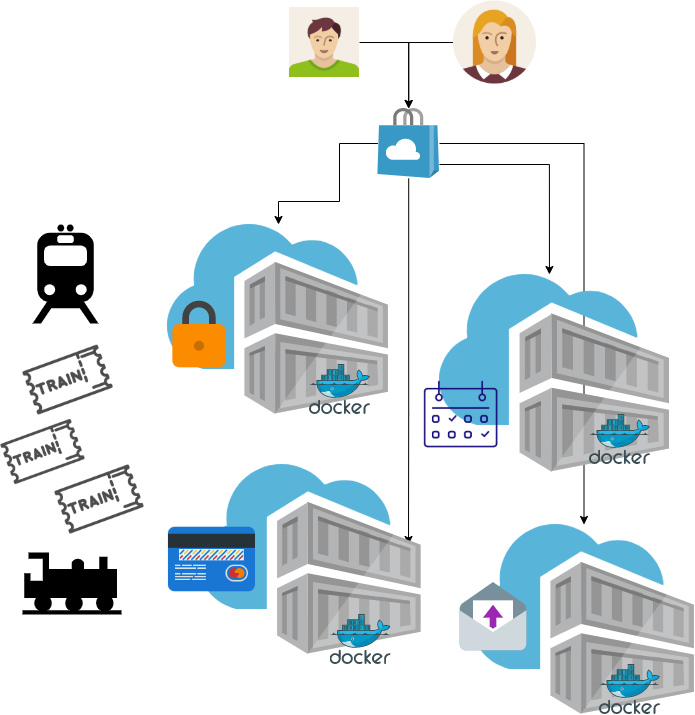

The diagram above was exported from draw.io. Its source (the exported page's mxGraphModel, read from the mxfile embedded in the PNG):
<mxGraphModel dx="1422" dy="762" grid="1" gridSize="10" guides="1" tooltips="1" connect="1" arrows="1" fold="1" page="1" pageScale="1" pageWidth="1169" pageHeight="827" math="0" shadow="0">
  <root>
    <mxCell id="0" />
    <mxCell id="1" parent="0" />
    <mxCell id="b7Ml-bm5nvbfuDIkJ_Sf-150" style="edgeStyle=orthogonalEdgeStyle;rounded=0;orthogonalLoop=1;jettySize=auto;html=1;" parent="1" source="b7Ml-bm5nvbfuDIkJ_Sf-11" target="b7Ml-bm5nvbfuDIkJ_Sf-123" edge="1">
      <mxGeometry relative="1" as="geometry">
        <Array as="points">
          <mxPoint x="937" y="199" />
          <mxPoint x="937" y="257" />
          <mxPoint x="876" y="257" />
        </Array>
      </mxGeometry>
    </mxCell>
    <mxCell id="b7Ml-bm5nvbfuDIkJ_Sf-151" style="edgeStyle=orthogonalEdgeStyle;rounded=0;orthogonalLoop=1;jettySize=auto;html=1;entryX=0.478;entryY=0;entryDx=0;entryDy=0;entryPerimeter=0;" parent="1" source="b7Ml-bm5nvbfuDIkJ_Sf-11" target="b7Ml-bm5nvbfuDIkJ_Sf-125" edge="1">
      <mxGeometry relative="1" as="geometry">
        <Array as="points">
          <mxPoint x="1147" y="220" />
        </Array>
      </mxGeometry>
    </mxCell>
    <mxCell id="b7Ml-bm5nvbfuDIkJ_Sf-152" style="edgeStyle=orthogonalEdgeStyle;rounded=0;orthogonalLoop=1;jettySize=auto;html=1;" parent="1" source="b7Ml-bm5nvbfuDIkJ_Sf-11" target="b7Ml-bm5nvbfuDIkJ_Sf-119" edge="1">
      <mxGeometry relative="1" as="geometry" />
    </mxCell>
    <mxCell id="b7Ml-bm5nvbfuDIkJ_Sf-153" style="edgeStyle=orthogonalEdgeStyle;rounded=0;orthogonalLoop=1;jettySize=auto;html=1;" parent="1" source="b7Ml-bm5nvbfuDIkJ_Sf-11" edge="1">
      <mxGeometry relative="1" as="geometry">
        <mxPoint x="1006" y="600" as="targetPoint" />
        <Array as="points">
          <mxPoint x="1006" y="470" />
          <mxPoint x="1006" y="470" />
        </Array>
      </mxGeometry>
    </mxCell>
    <mxCell id="b7Ml-bm5nvbfuDIkJ_Sf-11" value="" style="sketch=0;aspect=fixed;html=1;points=[];align=center;image;fontSize=12;image=img/lib/mscae/Store_Marketplace.svg;" parent="1" vertex="1">
      <mxGeometry x="975.4000000000001" y="164" width="61.6" height="70" as="geometry" />
    </mxCell>
    <mxCell id="b7Ml-bm5nvbfuDIkJ_Sf-84" value="" style="shape=image;html=1;verticalAlign=top;verticalLabelPosition=bottom;labelBackgroundColor=#ffffff;imageAspect=0;aspect=fixed;image=https://cdn3.iconfinder.com/data/icons/travelling-icon-set-ii-part/800/ticket-128.png" parent="1" vertex="1">
      <mxGeometry x="598" y="465" width="85" height="85" as="geometry" />
    </mxCell>
    <mxCell id="b7Ml-bm5nvbfuDIkJ_Sf-113" value="" style="shape=mxgraph.signs.transportation.train_3;html=1;pointerEvents=1;fillColor=#000000;strokeColor=none;verticalLabelPosition=bottom;verticalAlign=top;align=center;labelBackgroundColor=none;" parent="1" vertex="1">
      <mxGeometry x="620" y="608" width="99" height="62" as="geometry" />
    </mxCell>
    <mxCell id="b7Ml-bm5nvbfuDIkJ_Sf-114" value="" style="shape=mxgraph.signs.transportation.train_2;html=1;pointerEvents=1;fillColor=#000000;strokeColor=none;verticalLabelPosition=bottom;verticalAlign=top;align=center;labelBackgroundColor=none;" parent="1" vertex="1">
      <mxGeometry x="630.0000000000001" y="280" width="66" height="99" as="geometry" />
    </mxCell>
    <mxCell id="b7Ml-bm5nvbfuDIkJ_Sf-116" value="" style="sketch=0;aspect=fixed;html=1;points=[];align=center;image;fontSize=12;image=img/lib/mscae/Container_Registries.svg;labelBackgroundColor=none;" parent="1" vertex="1">
      <mxGeometry x="797.67" y="520" width="220.93" height="190" as="geometry" />
    </mxCell>
    <mxCell id="b7Ml-bm5nvbfuDIkJ_Sf-27" value="" style="shape=image;html=1;verticalAlign=top;verticalLabelPosition=bottom;labelBackgroundColor=#ffffff;imageAspect=0;aspect=fixed;image=https://cdn1.iconfinder.com/data/icons/icons-for-a-site-1/64/advantage_payment_way-128.png" parent="1" vertex="1">
      <mxGeometry x="764.4" y="570" width="90" height="90" as="geometry" />
    </mxCell>
    <mxCell id="b7Ml-bm5nvbfuDIkJ_Sf-117" value="" style="sketch=0;aspect=fixed;html=1;points=[];align=center;image;fontSize=12;image=img/lib/mscae/Docker.svg;labelBackgroundColor=none;" parent="1" vertex="1">
      <mxGeometry x="927.62" y="670" width="60.98" height="50" as="geometry" />
    </mxCell>
    <mxCell id="b7Ml-bm5nvbfuDIkJ_Sf-119" value="" style="sketch=0;aspect=fixed;html=1;points=[];align=center;image;fontSize=12;image=img/lib/mscae/Container_Registries.svg;labelBackgroundColor=none;" parent="1" vertex="1">
      <mxGeometry x="1071" y="580" width="220.93" height="190" as="geometry" />
    </mxCell>
    <mxCell id="b7Ml-bm5nvbfuDIkJ_Sf-120" value="" style="shape=image;verticalLabelPosition=bottom;verticalAlign=top;imageAspect=0;aspect=fixed;image=data:image/svg+xml,(base64 omitted: 780 chars);labelBackgroundColor=#ffffff;" parent="1" vertex="1">
      <mxGeometry x="1051" y="638" width="80" height="80" as="geometry" />
    </mxCell>
    <mxCell id="b7Ml-bm5nvbfuDIkJ_Sf-121" value="" style="sketch=0;aspect=fixed;html=1;points=[];align=center;image;fontSize=12;image=img/lib/mscae/Docker.svg;labelBackgroundColor=none;" parent="1" vertex="1">
      <mxGeometry x="1197" y="720" width="60.98" height="50" as="geometry" />
    </mxCell>
    <mxCell id="b7Ml-bm5nvbfuDIkJ_Sf-123" value="" style="sketch=0;aspect=fixed;html=1;points=[];align=center;image;fontSize=12;image=img/lib/mscae/Container_Registries.svg;labelBackgroundColor=none;" parent="1" vertex="1">
      <mxGeometry x="765" y="280" width="220.93" height="190" as="geometry" />
    </mxCell>
    <mxCell id="b7Ml-bm5nvbfuDIkJ_Sf-104" value="" style="shape=image;verticalLabelPosition=bottom;verticalAlign=top;imageAspect=0;aspect=fixed;image=data:image/svg+xml,(base64 omitted: 560 chars);labelBackgroundColor=#ffffff;" parent="1" vertex="1">
      <mxGeometry x="757" y="350" width="80" height="80" as="geometry" />
    </mxCell>
    <mxCell id="b7Ml-bm5nvbfuDIkJ_Sf-124" value="" style="sketch=0;aspect=fixed;html=1;points=[];align=center;image;fontSize=12;image=img/lib/mscae/Docker.svg;labelBackgroundColor=none;" parent="1" vertex="1">
      <mxGeometry x="907" y="420" width="60.98" height="50" as="geometry" />
    </mxCell>
    <mxCell id="b7Ml-bm5nvbfuDIkJ_Sf-125" value="" style="sketch=0;aspect=fixed;html=1;points=[];align=center;image;fontSize=12;image=img/lib/mscae/Container_Registries.svg;labelBackgroundColor=none;" parent="1" vertex="1">
      <mxGeometry x="1037" y="330" width="230" height="197.8" as="geometry" />
    </mxCell>
    <mxCell id="b7Ml-bm5nvbfuDIkJ_Sf-127" value="" style="shape=image;html=1;verticalAlign=top;verticalLabelPosition=bottom;labelBackgroundColor=#ffffff;imageAspect=0;aspect=fixed;image=https://cdn4.iconfinder.com/data/icons/computer-and-web-2/500/Calendar-128.png" parent="1" vertex="1">
      <mxGeometry x="1018.6" y="430" width="80" height="80" as="geometry" />
    </mxCell>
    <mxCell id="b7Ml-bm5nvbfuDIkJ_Sf-129" value="" style="sketch=0;aspect=fixed;html=1;points=[];align=center;image;fontSize=12;image=img/lib/mscae/Docker.svg;labelBackgroundColor=none;" parent="1" vertex="1">
      <mxGeometry x="1187" y="470" width="60.98" height="50" as="geometry" />
    </mxCell>
    <mxCell id="b7Ml-bm5nvbfuDIkJ_Sf-140" value="" style="shape=image;html=1;verticalAlign=top;verticalLabelPosition=bottom;labelBackgroundColor=#ffffff;imageAspect=0;aspect=fixed;image=https://cdn3.iconfinder.com/data/icons/travelling-icon-set-ii-part/800/ticket-128.png" parent="1" vertex="1">
      <mxGeometry x="652" y="510" width="90" height="90" as="geometry" />
    </mxCell>
    <mxCell id="b7Ml-bm5nvbfuDIkJ_Sf-142" value="" style="shape=image;html=1;verticalAlign=top;verticalLabelPosition=bottom;labelBackgroundColor=#ffffff;imageAspect=0;aspect=fixed;image=https://cdn3.iconfinder.com/data/icons/travelling-icon-set-ii-part/800/ticket-128.png" parent="1" vertex="1">
      <mxGeometry x="620" y="390" width="91.1" height="91.1" as="geometry" />
    </mxCell>
    <mxCell id="b7Ml-bm5nvbfuDIkJ_Sf-154" style="edgeStyle=orthogonalEdgeStyle;rounded=0;orthogonalLoop=1;jettySize=auto;html=1;" parent="1" source="b7Ml-bm5nvbfuDIkJ_Sf-146" target="b7Ml-bm5nvbfuDIkJ_Sf-11" edge="1">
      <mxGeometry relative="1" as="geometry" />
    </mxCell>
    <mxCell id="b7Ml-bm5nvbfuDIkJ_Sf-146" value="" style="shape=image;html=1;verticalAlign=top;verticalLabelPosition=bottom;labelBackgroundColor=#ffffff;imageAspect=0;aspect=fixed;image=https://cdn0.iconfinder.com/data/icons/user-pictures/100/boy-2-128.png" parent="1" vertex="1">
      <mxGeometry x="887" y="63" width="70" height="70" as="geometry" />
    </mxCell>
    <mxCell id="b7Ml-bm5nvbfuDIkJ_Sf-149" style="edgeStyle=orthogonalEdgeStyle;rounded=0;orthogonalLoop=1;jettySize=auto;html=1;" parent="1" source="b7Ml-bm5nvbfuDIkJ_Sf-147" target="b7Ml-bm5nvbfuDIkJ_Sf-11" edge="1">
      <mxGeometry relative="1" as="geometry" />
    </mxCell>
    <mxCell id="b7Ml-bm5nvbfuDIkJ_Sf-147" value="" style="shape=image;html=1;verticalAlign=top;verticalLabelPosition=bottom;labelBackgroundColor=#ffffff;imageAspect=0;aspect=fixed;image=https://cdn1.iconfinder.com/data/icons/user-pictures/100/female1-128.png" parent="1" vertex="1">
      <mxGeometry x="1051" y="56.5" width="83" height="83" as="geometry" />
    </mxCell>
  </root>
</mxGraphModel>